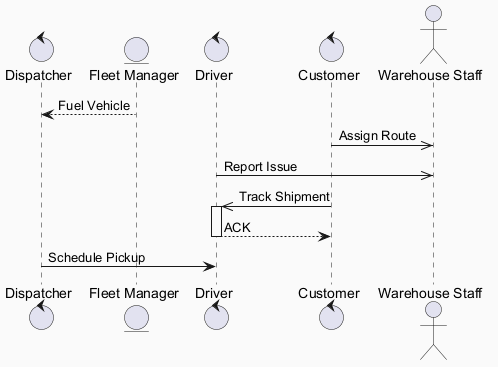

The diagram above was rendered by PlantUML. Its source (embedded in the PNG):
@startuml
skinparam backgroundColor #FAFAFA
skinparam classBackgroundColor #FFF3E0
skinparam classBorderColor #E65100
control "Dispatcher" as D
entity "Fleet Manager" as FM
control "Driver" as D2
control "Customer" as C
actor "Warehouse Staff" as WS
FM --> D : Fuel Vehicle
C ->> WS : Assign Route
D2 ->> WS : Report Issue
C ->> D2 : Track Shipment
activate D2
D2 --> C : ACK
deactivate D2
D -> D2 : Schedule Pickup
@enduml